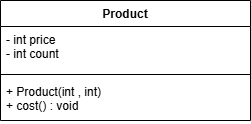

The diagram above was exported from draw.io. Its source (the exported page's mxGraphModel, read from the mxfile embedded in the PNG):
<mxGraphModel dx="1201" dy="649" grid="1" gridSize="10" guides="1" tooltips="1" connect="1" arrows="1" fold="1" page="1" pageScale="1" pageWidth="1169" pageHeight="827" background="#ffffff" math="0" shadow="0">
  <root>
    <mxCell id="0" />
    <mxCell id="1" parent="0" />
    <mxCell id="ScKjgyQq_qiyrfZuTWxE-6" parent="1" style="swimlane;fontStyle=1;align=center;verticalAlign=top;childLayout=stackLayout;horizontal=1;startSize=26;horizontalStack=0;resizeParent=1;resizeParentMax=0;resizeLast=0;collapsible=1;marginBottom=0;whiteSpace=wrap;html=1;" value="Product" vertex="1">
      <mxGeometry height="120" width="250" x="420" y="290" as="geometry">
        <mxRectangle height="30" width="80" x="420" y="290" as="alternateBounds" />
      </mxGeometry>
    </mxCell>
    <mxCell id="ScKjgyQq_qiyrfZuTWxE-7" parent="ScKjgyQq_qiyrfZuTWxE-6" style="text;strokeColor=none;fillColor=none;align=left;verticalAlign=top;spacingLeft=4;spacingRight=4;overflow=hidden;rotatable=0;points=[[0,0.5],[1,0.5]];portConstraint=eastwest;whiteSpace=wrap;html=1;" value="- int price&lt;div&gt;- int count&lt;/div&gt;" vertex="1">
      <mxGeometry height="44" width="250" y="26" as="geometry" />
    </mxCell>
    <mxCell id="ScKjgyQq_qiyrfZuTWxE-8" parent="ScKjgyQq_qiyrfZuTWxE-6" style="line;strokeWidth=1;fillColor=none;align=left;verticalAlign=middle;spacingTop=-1;spacingLeft=3;spacingRight=3;rotatable=0;labelPosition=right;points=[];portConstraint=eastwest;strokeColor=inherit;" value="" vertex="1">
      <mxGeometry height="8" width="250" y="70" as="geometry" />
    </mxCell>
    <mxCell id="ScKjgyQq_qiyrfZuTWxE-9" parent="ScKjgyQq_qiyrfZuTWxE-6" style="text;strokeColor=none;fillColor=none;align=left;verticalAlign=top;spacingLeft=4;spacingRight=4;overflow=hidden;rotatable=0;points=[[0,0.5],[1,0.5]];portConstraint=eastwest;whiteSpace=wrap;html=1;" value="&lt;div&gt;+ Product(int , int)&lt;/div&gt;+ cost() : void" vertex="1">
      <mxGeometry height="42" width="250" y="78" as="geometry" />
    </mxCell>
  </root>
</mxGraphModel>